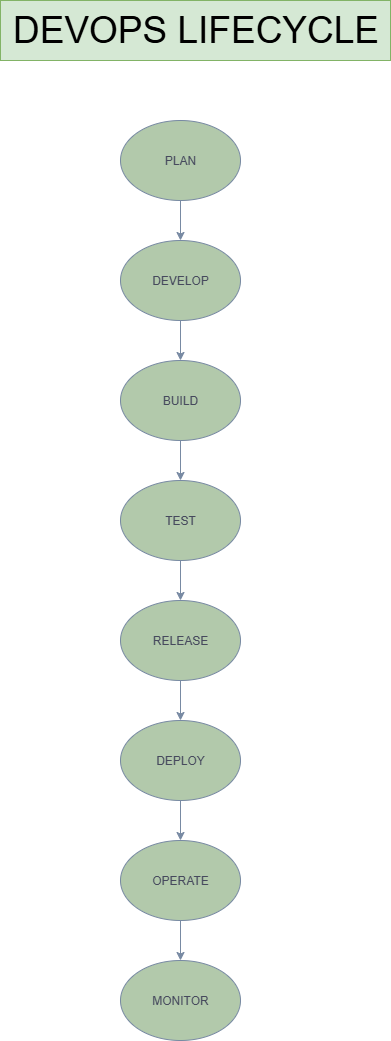

The diagram above was exported from draw.io. Its source (the exported page's mxGraphModel, read from the mxfile embedded in the PNG):
<mxGraphModel dx="1042" dy="608" grid="1" gridSize="10" guides="1" tooltips="1" connect="1" arrows="1" fold="1" page="1" pageScale="1" pageWidth="850" pageHeight="1100" math="0" shadow="0">
  <root>
    <mxCell id="0" />
    <mxCell id="1" parent="0" />
    <mxCell id="KwOwhDnmlSB9gZnlUle3-1" value="OPERATE" style="ellipse;whiteSpace=wrap;html=1;labelBackgroundColor=none;fillColor=#B2C9AB;strokeColor=#788AA3;fontColor=#46495D;" vertex="1" parent="1">
      <mxGeometry x="320" y="880" width="120" height="80" as="geometry" />
    </mxCell>
    <mxCell id="KwOwhDnmlSB9gZnlUle3-2" value="RELEASE" style="ellipse;whiteSpace=wrap;html=1;labelBackgroundColor=none;fillColor=#B2C9AB;strokeColor=#788AA3;fontColor=#46495D;" vertex="1" parent="1">
      <mxGeometry x="320" y="640" width="120" height="80" as="geometry" />
    </mxCell>
    <mxCell id="KwOwhDnmlSB9gZnlUle3-3" value="TEST" style="ellipse;whiteSpace=wrap;html=1;labelBackgroundColor=none;fillColor=#B2C9AB;strokeColor=#788AA3;fontColor=#46495D;" vertex="1" parent="1">
      <mxGeometry x="320" y="520" width="120" height="80" as="geometry" />
    </mxCell>
    <mxCell id="KwOwhDnmlSB9gZnlUle3-4" value="BUILD" style="ellipse;whiteSpace=wrap;html=1;labelBackgroundColor=none;fillColor=#B2C9AB;strokeColor=#788AA3;fontColor=#46495D;" vertex="1" parent="1">
      <mxGeometry x="320" y="400" width="120" height="80" as="geometry" />
    </mxCell>
    <mxCell id="KwOwhDnmlSB9gZnlUle3-5" value="DEVELOP" style="ellipse;whiteSpace=wrap;html=1;labelBackgroundColor=none;fillColor=#B2C9AB;strokeColor=#788AA3;fontColor=#46495D;" vertex="1" parent="1">
      <mxGeometry x="320" y="280" width="120" height="80" as="geometry" />
    </mxCell>
    <mxCell id="KwOwhDnmlSB9gZnlUle3-6" value="PLAN" style="ellipse;whiteSpace=wrap;html=1;labelBackgroundColor=none;fillColor=#B2C9AB;strokeColor=#788AA3;fontColor=#46495D;" vertex="1" parent="1">
      <mxGeometry x="320" y="160" width="120" height="80" as="geometry" />
    </mxCell>
    <mxCell id="KwOwhDnmlSB9gZnlUle3-7" value="" style="endArrow=classic;html=1;rounded=0;exitX=0.5;exitY=1;exitDx=0;exitDy=0;entryX=0.5;entryY=0;entryDx=0;entryDy=0;labelBackgroundColor=none;strokeColor=#788AA3;fontColor=default;" edge="1" parent="1" source="KwOwhDnmlSB9gZnlUle3-3" target="KwOwhDnmlSB9gZnlUle3-2">
      <mxGeometry width="50" height="50" relative="1" as="geometry">
        <mxPoint x="400" y="340" as="sourcePoint" />
        <mxPoint x="450" y="290" as="targetPoint" />
      </mxGeometry>
    </mxCell>
    <mxCell id="KwOwhDnmlSB9gZnlUle3-8" value="" style="endArrow=classic;html=1;rounded=0;exitX=0.5;exitY=1;exitDx=0;exitDy=0;entryX=0.5;entryY=0;entryDx=0;entryDy=0;labelBackgroundColor=none;strokeColor=#788AA3;fontColor=default;" edge="1" parent="1" source="KwOwhDnmlSB9gZnlUle3-4" target="KwOwhDnmlSB9gZnlUle3-3">
      <mxGeometry width="50" height="50" relative="1" as="geometry">
        <mxPoint x="400" y="340" as="sourcePoint" />
        <mxPoint x="450" y="290" as="targetPoint" />
      </mxGeometry>
    </mxCell>
    <mxCell id="KwOwhDnmlSB9gZnlUle3-9" value="" style="endArrow=classic;html=1;rounded=0;exitX=0.5;exitY=1;exitDx=0;exitDy=0;labelBackgroundColor=none;strokeColor=#788AA3;fontColor=default;" edge="1" parent="1" source="KwOwhDnmlSB9gZnlUle3-5" target="KwOwhDnmlSB9gZnlUle3-4">
      <mxGeometry width="50" height="50" relative="1" as="geometry">
        <mxPoint x="400" y="340" as="sourcePoint" />
        <mxPoint x="450" y="290" as="targetPoint" />
      </mxGeometry>
    </mxCell>
    <mxCell id="KwOwhDnmlSB9gZnlUle3-10" value="" style="endArrow=classic;html=1;rounded=0;exitX=0.5;exitY=1;exitDx=0;exitDy=0;labelBackgroundColor=none;strokeColor=#788AA3;fontColor=default;" edge="1" parent="1" source="KwOwhDnmlSB9gZnlUle3-6" target="KwOwhDnmlSB9gZnlUle3-5">
      <mxGeometry width="50" height="50" relative="1" as="geometry">
        <mxPoint x="400" y="340" as="sourcePoint" />
        <mxPoint x="450" y="290" as="targetPoint" />
      </mxGeometry>
    </mxCell>
    <mxCell id="KwOwhDnmlSB9gZnlUle3-12" value="" style="endArrow=classic;html=1;rounded=0;exitX=0.5;exitY=1;exitDx=0;exitDy=0;entryX=0.5;entryY=0;entryDx=0;entryDy=0;labelBackgroundColor=none;strokeColor=#788AA3;fontColor=default;" edge="1" parent="1" source="KwOwhDnmlSB9gZnlUle3-2" target="KwOwhDnmlSB9gZnlUle3-13">
      <mxGeometry width="50" height="50" relative="1" as="geometry">
        <mxPoint x="400" y="620" as="sourcePoint" />
        <mxPoint x="450" y="570" as="targetPoint" />
      </mxGeometry>
    </mxCell>
    <mxCell id="KwOwhDnmlSB9gZnlUle3-13" value="DEPLOY" style="ellipse;whiteSpace=wrap;html=1;labelBackgroundColor=none;fillColor=#B2C9AB;strokeColor=#788AA3;fontColor=#46495D;" vertex="1" parent="1">
      <mxGeometry x="320" y="760" width="120" height="80" as="geometry" />
    </mxCell>
    <mxCell id="KwOwhDnmlSB9gZnlUle3-14" value="MONITOR" style="ellipse;whiteSpace=wrap;html=1;labelBackgroundColor=none;fillColor=#B2C9AB;strokeColor=#788AA3;fontColor=#46495D;" vertex="1" parent="1">
      <mxGeometry x="320" y="1000" width="120" height="80" as="geometry" />
    </mxCell>
    <mxCell id="KwOwhDnmlSB9gZnlUle3-15" value="" style="endArrow=classic;html=1;rounded=0;exitX=0.5;exitY=1;exitDx=0;exitDy=0;entryX=0.5;entryY=0;entryDx=0;entryDy=0;labelBackgroundColor=none;strokeColor=#788AA3;fontColor=default;" edge="1" parent="1" source="KwOwhDnmlSB9gZnlUle3-13" target="KwOwhDnmlSB9gZnlUle3-1">
      <mxGeometry width="50" height="50" relative="1" as="geometry">
        <mxPoint x="400" y="860" as="sourcePoint" />
        <mxPoint x="450" y="810" as="targetPoint" />
      </mxGeometry>
    </mxCell>
    <mxCell id="KwOwhDnmlSB9gZnlUle3-16" value="" style="endArrow=classic;html=1;rounded=0;exitX=0.5;exitY=1;exitDx=0;exitDy=0;entryX=0.5;entryY=0;entryDx=0;entryDy=0;labelBackgroundColor=none;strokeColor=#788AA3;fontColor=default;" edge="1" parent="1" source="KwOwhDnmlSB9gZnlUle3-1" target="KwOwhDnmlSB9gZnlUle3-14">
      <mxGeometry width="50" height="50" relative="1" as="geometry">
        <mxPoint x="400" y="1010" as="sourcePoint" />
        <mxPoint x="450" y="960" as="targetPoint" />
      </mxGeometry>
    </mxCell>
    <mxCell id="KwOwhDnmlSB9gZnlUle3-17" value="&lt;font style=&quot;font-size: 37px;&quot;&gt;DEVOPS LIFECYCLE&lt;/font&gt;" style="text;html=1;align=center;verticalAlign=middle;resizable=0;points=[];autosize=1;strokeColor=#82b366;fillColor=#d5e8d4;" vertex="1" parent="1">
      <mxGeometry x="200" y="40" width="390" height="60" as="geometry" />
    </mxCell>
  </root>
</mxGraphModel>